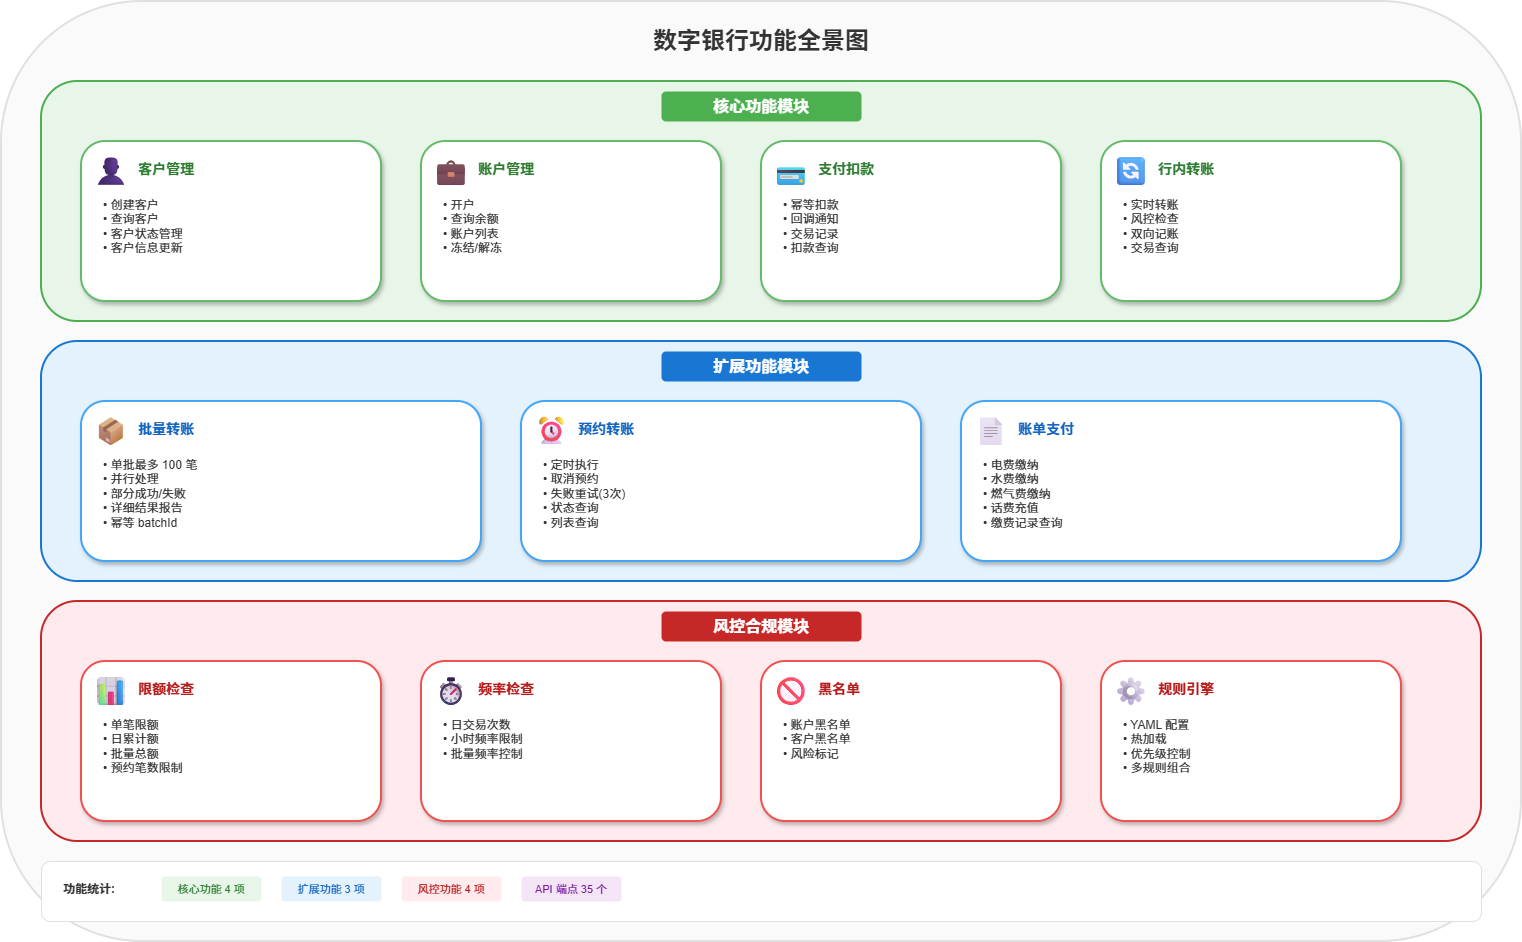

The diagram above was exported from draw.io. Its source (the exported page's mxGraphModel, read from the mxfile embedded in the PNG):
<mxGraphModel dx="1426" dy="841" grid="1" gridSize="10" guides="1" tooltips="1" connect="1" arrows="1" fold="1" page="1" pageScale="1" pageWidth="1600" pageHeight="1000" math="0" shadow="0">
  <root>
    <mxCell id="0" />
    <mxCell id="1" parent="0" />
    <mxCell id="bg-frame" parent="1" style="rounded=1;whiteSpace=wrap;html=1;fillColor=#FAFAFA;strokeColor=#E0E0E0;strokeWidth=2;" value="" vertex="1">
      <mxGeometry height="940" width="1520" x="40" y="30" as="geometry" />
    </mxCell>
    <mxCell id="title" parent="1" style="text;html=1;strokeColor=none;fillColor=none;align=center;verticalAlign=middle;whiteSpace=wrap;rounded=0;fontSize=24;fontStyle=1;fontColor=#333333;" value="数字银行功能全景图" vertex="1">
      <mxGeometry height="40" width="400" x="600" y="50" as="geometry" />
    </mxCell>
    <mxCell id="core-module" parent="1" style="rounded=1;whiteSpace=wrap;html=1;fillColor=#E8F5E9;strokeColor=#4CAF50;strokeWidth=2;" value="" vertex="1">
      <mxGeometry height="240" width="1440" x="80" y="110" as="geometry" />
    </mxCell>
    <mxCell id="core-module-title" parent="1" style="text;html=1;strokeColor=none;fillColor=#4CAF50;align=center;verticalAlign=middle;whiteSpace=wrap;rounded=1;fontSize=16;fontStyle=1;fontColor=#FFFFFF;" value="核心功能模块" vertex="1">
      <mxGeometry height="30" width="200" x="700" y="120" as="geometry" />
    </mxCell>
    <mxCell id="customer-mgmt" parent="1" style="rounded=1;whiteSpace=wrap;html=1;fillColor=#FFFFFF;strokeColor=#66BB6A;strokeWidth=2;shadow=1;" value="" vertex="1">
      <mxGeometry height="160" width="300" x="120" y="170" as="geometry" />
    </mxCell>
    <mxCell id="customer-mgmt-icon" parent="1" style="text;html=1;strokeColor=none;fillColor=none;align=center;verticalAlign=middle;whiteSpace=wrap;rounded=0;fontSize=28;" value="👤" vertex="1">
      <mxGeometry height="40" width="40" x="130" y="180" as="geometry" />
    </mxCell>
    <mxCell id="customer-mgmt-title" parent="1" style="text;html=1;strokeColor=none;fillColor=none;align=left;verticalAlign=middle;whiteSpace=wrap;rounded=0;fontSize=14;fontStyle=1;fontColor=#2E7D32;" value="客户管理" vertex="1">
      <mxGeometry height="25" width="100" x="175" y="185" as="geometry" />
    </mxCell>
    <mxCell id="customer-mgmt-func" parent="1" style="text;html=1;strokeColor=none;fillColor=none;align=left;verticalAlign=top;whiteSpace=wrap;rounded=0;fontSize=12;fontColor=#333333;" value="• 创建客户&#10;• 查询客户&#10;• 客户状态管理&#10;• 客户信息更新" vertex="1">
      <mxGeometry height="100" width="260" x="140" y="220" as="geometry" />
    </mxCell>
    <mxCell id="account-mgmt" parent="1" style="rounded=1;whiteSpace=wrap;html=1;fillColor=#FFFFFF;strokeColor=#66BB6A;strokeWidth=2;shadow=1;" value="" vertex="1">
      <mxGeometry height="160" width="300" x="460" y="170" as="geometry" />
    </mxCell>
    <mxCell id="account-mgmt-icon" parent="1" style="text;html=1;strokeColor=none;fillColor=none;align=center;verticalAlign=middle;whiteSpace=wrap;rounded=0;fontSize=28;" value="💼" vertex="1">
      <mxGeometry height="40" width="40" x="470" y="180" as="geometry" />
    </mxCell>
    <mxCell id="account-mgmt-title" parent="1" style="text;html=1;strokeColor=none;fillColor=none;align=left;verticalAlign=middle;whiteSpace=wrap;rounded=0;fontSize=14;fontStyle=1;fontColor=#2E7D32;" value="账户管理" vertex="1">
      <mxGeometry height="25" width="100" x="515" y="185" as="geometry" />
    </mxCell>
    <mxCell id="account-mgmt-func" parent="1" style="text;html=1;strokeColor=none;fillColor=none;align=left;verticalAlign=top;whiteSpace=wrap;rounded=0;fontSize=12;fontColor=#333333;" value="• 开户&#10;• 查询余额&#10;• 账户列表&#10;• 冻结/解冻" vertex="1">
      <mxGeometry height="100" width="260" x="480" y="220" as="geometry" />
    </mxCell>
    <mxCell id="payment" parent="1" style="rounded=1;whiteSpace=wrap;html=1;fillColor=#FFFFFF;strokeColor=#66BB6A;strokeWidth=2;shadow=1;" value="" vertex="1">
      <mxGeometry height="160" width="300" x="800" y="170" as="geometry" />
    </mxCell>
    <mxCell id="payment-icon" parent="1" style="text;html=1;strokeColor=none;fillColor=none;align=center;verticalAlign=middle;whiteSpace=wrap;rounded=0;fontSize=28;" value="💳" vertex="1">
      <mxGeometry height="40" width="40" x="810" y="180" as="geometry" />
    </mxCell>
    <mxCell id="payment-title" parent="1" style="text;html=1;strokeColor=none;fillColor=none;align=left;verticalAlign=middle;whiteSpace=wrap;rounded=0;fontSize=14;fontStyle=1;fontColor=#2E7D32;" value="支付扣款" vertex="1">
      <mxGeometry height="25" width="100" x="855" y="185" as="geometry" />
    </mxCell>
    <mxCell id="payment-func" parent="1" style="text;html=1;strokeColor=none;fillColor=none;align=left;verticalAlign=top;whiteSpace=wrap;rounded=0;fontSize=12;fontColor=#333333;" value="• 幂等扣款&#10;• 回调通知&#10;• 交易记录&#10;• 扣款查询" vertex="1">
      <mxGeometry height="100" width="260" x="820" y="220" as="geometry" />
    </mxCell>
    <mxCell id="transfer" parent="1" style="rounded=1;whiteSpace=wrap;html=1;fillColor=#FFFFFF;strokeColor=#66BB6A;strokeWidth=2;shadow=1;" value="" vertex="1">
      <mxGeometry height="160" width="300" x="1140" y="170" as="geometry" />
    </mxCell>
    <mxCell id="transfer-icon" parent="1" style="text;html=1;strokeColor=none;fillColor=none;align=center;verticalAlign=middle;whiteSpace=wrap;rounded=0;fontSize=28;" value="🔄" vertex="1">
      <mxGeometry height="40" width="40" x="1150" y="180" as="geometry" />
    </mxCell>
    <mxCell id="transfer-title" parent="1" style="text;html=1;strokeColor=none;fillColor=none;align=left;verticalAlign=middle;whiteSpace=wrap;rounded=0;fontSize=14;fontStyle=1;fontColor=#2E7D32;" value="行内转账" vertex="1">
      <mxGeometry height="25" width="100" x="1195" y="185" as="geometry" />
    </mxCell>
    <mxCell id="transfer-func" parent="1" style="text;html=1;strokeColor=none;fillColor=none;align=left;verticalAlign=top;whiteSpace=wrap;rounded=0;fontSize=12;fontColor=#333333;" value="• 实时转账&#10;• 风控检查&#10;• 双向记账&#10;• 交易查询" vertex="1">
      <mxGeometry height="100" width="260" x="1160" y="220" as="geometry" />
    </mxCell>
    <mxCell id="ext-module" parent="1" style="rounded=1;whiteSpace=wrap;html=1;fillColor=#E3F2FD;strokeColor=#1976D2;strokeWidth=2;" value="" vertex="1">
      <mxGeometry height="240" width="1440" x="80" y="370" as="geometry" />
    </mxCell>
    <mxCell id="ext-module-title" parent="1" style="text;html=1;strokeColor=none;fillColor=#1976D2;align=center;verticalAlign=middle;whiteSpace=wrap;rounded=1;fontSize=16;fontStyle=1;fontColor=#FFFFFF;" value="扩展功能模块" vertex="1">
      <mxGeometry height="30" width="200" x="700" y="380" as="geometry" />
    </mxCell>
    <mxCell id="batch-transfer" parent="1" style="rounded=1;whiteSpace=wrap;html=1;fillColor=#FFFFFF;strokeColor=#42A5F5;strokeWidth=2;shadow=1;" value="" vertex="1">
      <mxGeometry height="160" width="400" x="120" y="430" as="geometry" />
    </mxCell>
    <mxCell id="batch-transfer-icon" parent="1" style="text;html=1;strokeColor=none;fillColor=none;align=center;verticalAlign=middle;whiteSpace=wrap;rounded=0;fontSize=28;" value="📦" vertex="1">
      <mxGeometry height="40" width="40" x="130" y="440" as="geometry" />
    </mxCell>
    <mxCell id="batch-transfer-title" parent="1" style="text;html=1;strokeColor=none;fillColor=none;align=left;verticalAlign=middle;whiteSpace=wrap;rounded=0;fontSize=14;fontStyle=1;fontColor=#1565C0;" value="批量转账" vertex="1">
      <mxGeometry height="25" width="100" x="175" y="445" as="geometry" />
    </mxCell>
    <mxCell id="batch-transfer-func" parent="1" style="text;html=1;strokeColor=none;fillColor=none;align=left;verticalAlign=top;whiteSpace=wrap;rounded=0;fontSize=12;fontColor=#333333;" value="• 单批最多 100 笔&#10;• 并行处理&#10;• 部分成功/失败&#10;• 详细结果报告&#10;• 幂等 batchId" vertex="1">
      <mxGeometry height="100" width="360" x="140" y="480" as="geometry" />
    </mxCell>
    <mxCell id="scheduled-transfer" parent="1" style="rounded=1;whiteSpace=wrap;html=1;fillColor=#FFFFFF;strokeColor=#42A5F5;strokeWidth=2;shadow=1;" value="" vertex="1">
      <mxGeometry height="160" width="400" x="560" y="430" as="geometry" />
    </mxCell>
    <mxCell id="scheduled-transfer-icon" parent="1" style="text;html=1;strokeColor=none;fillColor=none;align=center;verticalAlign=middle;whiteSpace=wrap;rounded=0;fontSize=28;" value="⏰" vertex="1">
      <mxGeometry height="40" width="40" x="570" y="440" as="geometry" />
    </mxCell>
    <mxCell id="scheduled-transfer-title" parent="1" style="text;html=1;strokeColor=none;fillColor=none;align=left;verticalAlign=middle;whiteSpace=wrap;rounded=0;fontSize=14;fontStyle=1;fontColor=#1565C0;" value="预约转账" vertex="1">
      <mxGeometry height="25" width="100" x="615" y="445" as="geometry" />
    </mxCell>
    <mxCell id="scheduled-transfer-func" parent="1" style="text;html=1;strokeColor=none;fillColor=none;align=left;verticalAlign=top;whiteSpace=wrap;rounded=0;fontSize=12;fontColor=#333333;" value="• 定时执行&#10;• 取消预约&#10;• 失败重试(3次)&#10;• 状态查询&#10;• 列表查询" vertex="1">
      <mxGeometry height="100" width="360" x="580" y="480" as="geometry" />
    </mxCell>
    <mxCell id="bill-payment" parent="1" style="rounded=1;whiteSpace=wrap;html=1;fillColor=#FFFFFF;strokeColor=#42A5F5;strokeWidth=2;shadow=1;" value="" vertex="1">
      <mxGeometry height="160" width="440" x="1000" y="430" as="geometry" />
    </mxCell>
    <mxCell id="bill-payment-icon" parent="1" style="text;html=1;strokeColor=none;fillColor=none;align=center;verticalAlign=middle;whiteSpace=wrap;rounded=0;fontSize=28;" value="📄" vertex="1">
      <mxGeometry height="40" width="40" x="1010" y="440" as="geometry" />
    </mxCell>
    <mxCell id="bill-payment-title" parent="1" style="text;html=1;strokeColor=none;fillColor=none;align=left;verticalAlign=middle;whiteSpace=wrap;rounded=0;fontSize=14;fontStyle=1;fontColor=#1565C0;" value="账单支付" vertex="1">
      <mxGeometry height="25" width="100" x="1055" y="445" as="geometry" />
    </mxCell>
    <mxCell id="bill-payment-func" parent="1" style="text;html=1;strokeColor=none;fillColor=none;align=left;verticalAlign=top;whiteSpace=wrap;rounded=0;fontSize=12;fontColor=#333333;" value="• 电费缴纳&#10;• 水费缴纳&#10;• 燃气费缴纳&#10;• 话费充值&#10;• 缴费记录查询" vertex="1">
      <mxGeometry height="100" width="400" x="1020" y="480" as="geometry" />
    </mxCell>
    <mxCell id="risk-module" parent="1" style="rounded=1;whiteSpace=wrap;html=1;fillColor=#FFEBEE;strokeColor=#C62828;strokeWidth=2;" value="" vertex="1">
      <mxGeometry height="240" width="1440" x="80" y="630" as="geometry" />
    </mxCell>
    <mxCell id="risk-module-title" parent="1" style="text;html=1;strokeColor=none;fillColor=#C62828;align=center;verticalAlign=middle;whiteSpace=wrap;rounded=1;fontSize=16;fontStyle=1;fontColor=#FFFFFF;" value="风控合规模块" vertex="1">
      <mxGeometry height="30" width="200" x="700" y="640" as="geometry" />
    </mxCell>
    <mxCell id="limit-check" parent="1" style="rounded=1;whiteSpace=wrap;html=1;fillColor=#FFFFFF;strokeColor=#EF5350;strokeWidth=2;shadow=1;" value="" vertex="1">
      <mxGeometry height="160" width="300" x="120" y="690" as="geometry" />
    </mxCell>
    <mxCell id="limit-check-icon" parent="1" style="text;html=1;strokeColor=none;fillColor=none;align=center;verticalAlign=middle;whiteSpace=wrap;rounded=0;fontSize=28;" value="📊" vertex="1">
      <mxGeometry height="40" width="40" x="130" y="700" as="geometry" />
    </mxCell>
    <mxCell id="limit-check-title" parent="1" style="text;html=1;strokeColor=none;fillColor=none;align=left;verticalAlign=middle;whiteSpace=wrap;rounded=0;fontSize=14;fontStyle=1;fontColor=#B71C1C;" value="限额检查" vertex="1">
      <mxGeometry height="25" width="100" x="175" y="705" as="geometry" />
    </mxCell>
    <mxCell id="limit-check-func" parent="1" style="text;html=1;strokeColor=none;fillColor=none;align=left;verticalAlign=top;whiteSpace=wrap;rounded=0;fontSize=12;fontColor=#333333;" value="• 单笔限额&#10;• 日累计额&#10;• 批量总额&#10;• 预约笔数限制" vertex="1">
      <mxGeometry height="100" width="260" x="140" y="740" as="geometry" />
    </mxCell>
    <mxCell id="freq-check" parent="1" style="rounded=1;whiteSpace=wrap;html=1;fillColor=#FFFFFF;strokeColor=#EF5350;strokeWidth=2;shadow=1;" value="" vertex="1">
      <mxGeometry height="160" width="300" x="460" y="690" as="geometry" />
    </mxCell>
    <mxCell id="freq-check-icon" parent="1" style="text;html=1;strokeColor=none;fillColor=none;align=center;verticalAlign=middle;whiteSpace=wrap;rounded=0;fontSize=28;" value="⏱" vertex="1">
      <mxGeometry height="40" width="40" x="470" y="700" as="geometry" />
    </mxCell>
    <mxCell id="freq-check-title" parent="1" style="text;html=1;strokeColor=none;fillColor=none;align=left;verticalAlign=middle;whiteSpace=wrap;rounded=0;fontSize=14;fontStyle=1;fontColor=#B71C1C;" value="频率检查" vertex="1">
      <mxGeometry height="25" width="100" x="515" y="705" as="geometry" />
    </mxCell>
    <mxCell id="freq-check-func" parent="1" style="text;html=1;strokeColor=none;fillColor=none;align=left;verticalAlign=top;whiteSpace=wrap;rounded=0;fontSize=12;fontColor=#333333;" value="• 日交易次数&#10;• 小时频率限制&#10;• 批量频率控制" vertex="1">
      <mxGeometry height="100" width="260" x="480" y="740" as="geometry" />
    </mxCell>
    <mxCell id="blacklist" parent="1" style="rounded=1;whiteSpace=wrap;html=1;fillColor=#FFFFFF;strokeColor=#EF5350;strokeWidth=2;shadow=1;" value="" vertex="1">
      <mxGeometry height="160" width="300" x="800" y="690" as="geometry" />
    </mxCell>
    <mxCell id="blacklist-icon" parent="1" style="text;html=1;strokeColor=none;fillColor=none;align=center;verticalAlign=middle;whiteSpace=wrap;rounded=0;fontSize=28;" value="🚫" vertex="1">
      <mxGeometry height="40" width="40" x="810" y="700" as="geometry" />
    </mxCell>
    <mxCell id="blacklist-title" parent="1" style="text;html=1;strokeColor=none;fillColor=none;align=left;verticalAlign=middle;whiteSpace=wrap;rounded=0;fontSize=14;fontStyle=1;fontColor=#B71C1C;" value="黑名单" vertex="1">
      <mxGeometry height="25" width="100" x="855" y="705" as="geometry" />
    </mxCell>
    <mxCell id="blacklist-func" parent="1" style="text;html=1;strokeColor=none;fillColor=none;align=left;verticalAlign=top;whiteSpace=wrap;rounded=0;fontSize=12;fontColor=#333333;" value="• 账户黑名单&#10;• 客户黑名单&#10;• 风险标记" vertex="1">
      <mxGeometry height="100" width="260" x="820" y="740" as="geometry" />
    </mxCell>
    <mxCell id="rule-engine" parent="1" style="rounded=1;whiteSpace=wrap;html=1;fillColor=#FFFFFF;strokeColor=#EF5350;strokeWidth=2;shadow=1;" value="" vertex="1">
      <mxGeometry height="160" width="300" x="1140" y="690" as="geometry" />
    </mxCell>
    <mxCell id="rule-engine-icon" parent="1" style="text;html=1;strokeColor=none;fillColor=none;align=center;verticalAlign=middle;whiteSpace=wrap;rounded=0;fontSize=28;" value="⚙" vertex="1">
      <mxGeometry height="40" width="40" x="1150" y="700" as="geometry" />
    </mxCell>
    <mxCell id="rule-engine-title" parent="1" style="text;html=1;strokeColor=none;fillColor=none;align=left;verticalAlign=middle;whiteSpace=wrap;rounded=0;fontSize=14;fontStyle=1;fontColor=#B71C1C;" value="规则引擎" vertex="1">
      <mxGeometry height="25" width="100" x="1195" y="705" as="geometry" />
    </mxCell>
    <mxCell id="rule-engine-func" parent="1" style="text;html=1;strokeColor=none;fillColor=none;align=left;verticalAlign=top;whiteSpace=wrap;rounded=0;fontSize=12;fontColor=#333333;" value="• YAML 配置&#10;• 热加载&#10;• 优先级控制&#10;• 多规则组合" vertex="1">
      <mxGeometry height="100" width="260" x="1160" y="740" as="geometry" />
    </mxCell>
    <mxCell id="stats-bg" parent="1" style="rounded=1;whiteSpace=wrap;html=1;fillColor=#FFFFFF;strokeColor=#E0E0E0;" value="" vertex="1">
      <mxGeometry height="60" width="1440" x="80" y="890" as="geometry" />
    </mxCell>
    <mxCell id="stats-title" parent="1" style="text;html=1;strokeColor=none;fillColor=none;align=left;verticalAlign=middle;whiteSpace=wrap;rounded=0;fontSize=12;fontStyle=1;fontColor=#333333;" value="功能统计:" vertex="1">
      <mxGeometry height="25" width="80" x="100" y="905" as="geometry" />
    </mxCell>
    <mxCell id="stats1" parent="1" style="text;html=1;strokeColor=none;fillColor=#E8F5E9;align=center;verticalAlign=middle;whiteSpace=wrap;rounded=1;fontSize=11;fontColor=#2E7D32;" value="核心功能 4 项" vertex="1">
      <mxGeometry height="25" width="100" x="200" y="905" as="geometry" />
    </mxCell>
    <mxCell id="stats2" parent="1" style="text;html=1;strokeColor=none;fillColor=#E3F2FD;align=center;verticalAlign=middle;whiteSpace=wrap;rounded=1;fontSize=11;fontColor=#1565C0;" value="扩展功能 3 项" vertex="1">
      <mxGeometry height="25" width="100" x="320" y="905" as="geometry" />
    </mxCell>
    <mxCell id="stats3" parent="1" style="text;html=1;strokeColor=none;fillColor=#FFEBEE;align=center;verticalAlign=middle;whiteSpace=wrap;rounded=1;fontSize=11;fontColor=#B71C1C;" value="风控功能 4 项" vertex="1">
      <mxGeometry height="25" width="100" x="440" y="905" as="geometry" />
    </mxCell>
    <mxCell id="stats4" parent="1" style="text;html=1;strokeColor=none;fillColor=#F3E5F5;align=center;verticalAlign=middle;whiteSpace=wrap;rounded=1;fontSize=11;fontColor=#7B1FA2;" value="API 端点 35 个" vertex="1">
      <mxGeometry height="25" width="100" x="560" y="905" as="geometry" />
    </mxCell>
  </root>
</mxGraphModel>